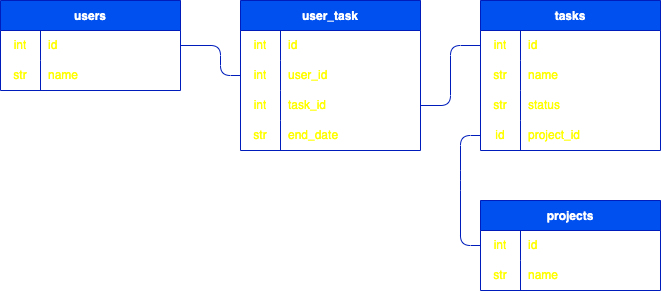

The diagram above was exported from draw.io. Its source (the exported page's mxGraphModel, read from the mxfile embedded in the PNG):
<mxGraphModel dx="385" dy="770" grid="1" gridSize="10" guides="1" tooltips="1" connect="1" arrows="1" fold="1" page="1" pageScale="1" pageWidth="850" pageHeight="1100" math="0" shadow="0">
  <root>
    <mxCell id="0" />
    <mxCell id="1" parent="0" />
    <mxCell id="2" value="users" style="shape=table;startSize=30;container=1;collapsible=0;childLayout=tableLayout;fixedRows=1;rowLines=0;fontStyle=1;fillColor=#0050ef;fontColor=#ffffff;strokeColor=#001DBC;" vertex="1" parent="1">
      <mxGeometry x="80" y="120" width="180" height="90" as="geometry" />
    </mxCell>
    <mxCell id="3" value="" style="shape=tableRow;horizontal=0;startSize=0;swimlaneHead=0;swimlaneBody=0;top=0;left=0;bottom=0;right=0;collapsible=0;dropTarget=0;fillColor=none;points=[[0,0.5],[1,0.5]];portConstraint=eastwest;" vertex="1" parent="2">
      <mxGeometry y="30" width="180" height="30" as="geometry" />
    </mxCell>
    <mxCell id="4" value="int" style="shape=partialRectangle;html=1;whiteSpace=wrap;connectable=0;fillColor=none;top=0;left=0;bottom=0;right=0;overflow=hidden;pointerEvents=1;fontColor=#FFFF00;" vertex="1" parent="3">
      <mxGeometry width="40" height="30" as="geometry">
        <mxRectangle width="40" height="30" as="alternateBounds" />
      </mxGeometry>
    </mxCell>
    <mxCell id="5" value="id" style="shape=partialRectangle;html=1;whiteSpace=wrap;connectable=0;fillColor=none;top=0;left=0;bottom=0;right=0;align=left;spacingLeft=6;overflow=hidden;fontColor=#FFFF00;" vertex="1" parent="3">
      <mxGeometry x="40" width="140" height="30" as="geometry">
        <mxRectangle width="140" height="30" as="alternateBounds" />
      </mxGeometry>
    </mxCell>
    <mxCell id="6" value="" style="shape=tableRow;horizontal=0;startSize=0;swimlaneHead=0;swimlaneBody=0;top=0;left=0;bottom=0;right=0;collapsible=0;dropTarget=0;fillColor=none;points=[[0,0.5],[1,0.5]];portConstraint=eastwest;" vertex="1" parent="2">
      <mxGeometry y="60" width="180" height="30" as="geometry" />
    </mxCell>
    <mxCell id="7" value="str" style="shape=partialRectangle;html=1;whiteSpace=wrap;connectable=0;fillColor=none;top=0;left=0;bottom=0;right=0;overflow=hidden;fontColor=#FFFF00;" vertex="1" parent="6">
      <mxGeometry width="40" height="30" as="geometry">
        <mxRectangle width="40" height="30" as="alternateBounds" />
      </mxGeometry>
    </mxCell>
    <mxCell id="8" value="name" style="shape=partialRectangle;html=1;whiteSpace=wrap;connectable=0;fillColor=none;top=0;left=0;bottom=0;right=0;align=left;spacingLeft=6;overflow=hidden;fontColor=#FFFF00;" vertex="1" parent="6">
      <mxGeometry x="40" width="140" height="30" as="geometry">
        <mxRectangle width="140" height="30" as="alternateBounds" />
      </mxGeometry>
    </mxCell>
    <mxCell id="15" value="tasks" style="shape=table;startSize=30;container=1;collapsible=0;childLayout=tableLayout;fixedRows=1;rowLines=0;fontStyle=1;fillColor=#0050ef;fontColor=#ffffff;strokeColor=#001DBC;" vertex="1" parent="1">
      <mxGeometry x="560" y="120" width="180" height="150" as="geometry" />
    </mxCell>
    <mxCell id="16" value="" style="shape=tableRow;horizontal=0;startSize=0;swimlaneHead=0;swimlaneBody=0;top=0;left=0;bottom=0;right=0;collapsible=0;dropTarget=0;fillColor=none;points=[[0,0.5],[1,0.5]];portConstraint=eastwest;" vertex="1" parent="15">
      <mxGeometry y="30" width="180" height="30" as="geometry" />
    </mxCell>
    <mxCell id="17" value="int" style="shape=partialRectangle;html=1;whiteSpace=wrap;connectable=0;fillColor=none;top=0;left=0;bottom=0;right=0;overflow=hidden;pointerEvents=1;fontColor=#FFFF00;" vertex="1" parent="16">
      <mxGeometry width="40" height="30" as="geometry">
        <mxRectangle width="40" height="30" as="alternateBounds" />
      </mxGeometry>
    </mxCell>
    <mxCell id="18" value="id" style="shape=partialRectangle;html=1;whiteSpace=wrap;connectable=0;fillColor=none;top=0;left=0;bottom=0;right=0;align=left;spacingLeft=6;overflow=hidden;fontColor=#FFFF00;" vertex="1" parent="16">
      <mxGeometry x="40" width="140" height="30" as="geometry">
        <mxRectangle width="140" height="30" as="alternateBounds" />
      </mxGeometry>
    </mxCell>
    <mxCell id="19" value="" style="shape=tableRow;horizontal=0;startSize=0;swimlaneHead=0;swimlaneBody=0;top=0;left=0;bottom=0;right=0;collapsible=0;dropTarget=0;fillColor=none;points=[[0,0.5],[1,0.5]];portConstraint=eastwest;" vertex="1" parent="15">
      <mxGeometry y="60" width="180" height="30" as="geometry" />
    </mxCell>
    <mxCell id="20" value="str" style="shape=partialRectangle;html=1;whiteSpace=wrap;connectable=0;fillColor=none;top=0;left=0;bottom=0;right=0;overflow=hidden;fontColor=#FFFF00;" vertex="1" parent="19">
      <mxGeometry width="40" height="30" as="geometry">
        <mxRectangle width="40" height="30" as="alternateBounds" />
      </mxGeometry>
    </mxCell>
    <mxCell id="21" value="name" style="shape=partialRectangle;html=1;whiteSpace=wrap;connectable=0;fillColor=none;top=0;left=0;bottom=0;right=0;align=left;spacingLeft=6;overflow=hidden;fontColor=#FFFF00;" vertex="1" parent="19">
      <mxGeometry x="40" width="140" height="30" as="geometry">
        <mxRectangle width="140" height="30" as="alternateBounds" />
      </mxGeometry>
    </mxCell>
    <mxCell id="51" style="shape=tableRow;horizontal=0;startSize=0;swimlaneHead=0;swimlaneBody=0;top=0;left=0;bottom=0;right=0;collapsible=0;dropTarget=0;fillColor=none;points=[[0,0.5],[1,0.5]];portConstraint=eastwest;" vertex="1" parent="15">
      <mxGeometry y="90" width="180" height="30" as="geometry" />
    </mxCell>
    <mxCell id="52" value="str" style="shape=partialRectangle;html=1;whiteSpace=wrap;connectable=0;fillColor=none;top=0;left=0;bottom=0;right=0;overflow=hidden;fontColor=#FFFF00;" vertex="1" parent="51">
      <mxGeometry width="40" height="30" as="geometry">
        <mxRectangle width="40" height="30" as="alternateBounds" />
      </mxGeometry>
    </mxCell>
    <mxCell id="53" value="status" style="shape=partialRectangle;html=1;whiteSpace=wrap;connectable=0;fillColor=none;top=0;left=0;bottom=0;right=0;align=left;spacingLeft=6;overflow=hidden;fontColor=#FFFF00;" vertex="1" parent="51">
      <mxGeometry x="40" width="140" height="30" as="geometry">
        <mxRectangle width="140" height="30" as="alternateBounds" />
      </mxGeometry>
    </mxCell>
    <mxCell id="22" value="" style="shape=tableRow;horizontal=0;startSize=0;swimlaneHead=0;swimlaneBody=0;top=0;left=0;bottom=0;right=0;collapsible=0;dropTarget=0;fillColor=none;points=[[0,0.5],[1,0.5]];portConstraint=eastwest;" vertex="1" parent="15">
      <mxGeometry y="120" width="180" height="30" as="geometry" />
    </mxCell>
    <mxCell id="23" value="id" style="shape=partialRectangle;html=1;whiteSpace=wrap;connectable=0;fillColor=none;top=0;left=0;bottom=0;right=0;overflow=hidden;fontColor=#FFFF00;" vertex="1" parent="22">
      <mxGeometry width="40" height="30" as="geometry">
        <mxRectangle width="40" height="30" as="alternateBounds" />
      </mxGeometry>
    </mxCell>
    <mxCell id="24" value="project_id" style="shape=partialRectangle;html=1;whiteSpace=wrap;connectable=0;fillColor=none;top=0;left=0;bottom=0;right=0;align=left;spacingLeft=6;overflow=hidden;fontColor=#FFFF00;" vertex="1" parent="22">
      <mxGeometry x="40" width="140" height="30" as="geometry">
        <mxRectangle width="140" height="30" as="alternateBounds" />
      </mxGeometry>
    </mxCell>
    <mxCell id="25" value="user_task" style="shape=table;startSize=30;container=1;collapsible=0;childLayout=tableLayout;fixedRows=1;rowLines=0;fontStyle=1;fillColor=#0050ef;fontColor=#ffffff;strokeColor=#001DBC;" vertex="1" parent="1">
      <mxGeometry x="320" y="120" width="180" height="150" as="geometry" />
    </mxCell>
    <mxCell id="26" value="" style="shape=tableRow;horizontal=0;startSize=0;swimlaneHead=0;swimlaneBody=0;top=0;left=0;bottom=0;right=0;collapsible=0;dropTarget=0;fillColor=none;points=[[0,0.5],[1,0.5]];portConstraint=eastwest;" vertex="1" parent="25">
      <mxGeometry y="30" width="180" height="30" as="geometry" />
    </mxCell>
    <mxCell id="27" value="int" style="shape=partialRectangle;html=1;whiteSpace=wrap;connectable=0;fillColor=none;top=0;left=0;bottom=0;right=0;overflow=hidden;pointerEvents=1;fontColor=#FFFF00;" vertex="1" parent="26">
      <mxGeometry width="40" height="30" as="geometry">
        <mxRectangle width="40" height="30" as="alternateBounds" />
      </mxGeometry>
    </mxCell>
    <mxCell id="28" value="id" style="shape=partialRectangle;html=1;whiteSpace=wrap;connectable=0;fillColor=none;top=0;left=0;bottom=0;right=0;align=left;spacingLeft=6;overflow=hidden;fontColor=#FFFF00;" vertex="1" parent="26">
      <mxGeometry x="40" width="140" height="30" as="geometry">
        <mxRectangle width="140" height="30" as="alternateBounds" />
      </mxGeometry>
    </mxCell>
    <mxCell id="29" value="" style="shape=tableRow;horizontal=0;startSize=0;swimlaneHead=0;swimlaneBody=0;top=0;left=0;bottom=0;right=0;collapsible=0;dropTarget=0;fillColor=none;points=[[0,0.5],[1,0.5]];portConstraint=eastwest;" vertex="1" parent="25">
      <mxGeometry y="60" width="180" height="30" as="geometry" />
    </mxCell>
    <mxCell id="30" value="int" style="shape=partialRectangle;html=1;whiteSpace=wrap;connectable=0;fillColor=none;top=0;left=0;bottom=0;right=0;overflow=hidden;fontColor=#FFFF00;" vertex="1" parent="29">
      <mxGeometry width="40" height="30" as="geometry">
        <mxRectangle width="40" height="30" as="alternateBounds" />
      </mxGeometry>
    </mxCell>
    <mxCell id="31" value="user_id" style="shape=partialRectangle;html=1;whiteSpace=wrap;connectable=0;fillColor=none;top=0;left=0;bottom=0;right=0;align=left;spacingLeft=6;overflow=hidden;fontColor=#FFFF00;" vertex="1" parent="29">
      <mxGeometry x="40" width="140" height="30" as="geometry">
        <mxRectangle width="140" height="30" as="alternateBounds" />
      </mxGeometry>
    </mxCell>
    <mxCell id="32" value="" style="shape=tableRow;horizontal=0;startSize=0;swimlaneHead=0;swimlaneBody=0;top=0;left=0;bottom=0;right=0;collapsible=0;dropTarget=0;fillColor=none;points=[[0,0.5],[1,0.5]];portConstraint=eastwest;" vertex="1" parent="25">
      <mxGeometry y="90" width="180" height="30" as="geometry" />
    </mxCell>
    <mxCell id="33" value="int" style="shape=partialRectangle;html=1;whiteSpace=wrap;connectable=0;fillColor=none;top=0;left=0;bottom=0;right=0;overflow=hidden;fontColor=#FFFF00;" vertex="1" parent="32">
      <mxGeometry width="40" height="30" as="geometry">
        <mxRectangle width="40" height="30" as="alternateBounds" />
      </mxGeometry>
    </mxCell>
    <mxCell id="34" value="task_id" style="shape=partialRectangle;html=1;whiteSpace=wrap;connectable=0;fillColor=none;top=0;left=0;bottom=0;right=0;align=left;spacingLeft=6;overflow=hidden;fontColor=#FFFF00;" vertex="1" parent="32">
      <mxGeometry x="40" width="140" height="30" as="geometry">
        <mxRectangle width="140" height="30" as="alternateBounds" />
      </mxGeometry>
    </mxCell>
    <mxCell id="35" style="shape=tableRow;horizontal=0;startSize=0;swimlaneHead=0;swimlaneBody=0;top=0;left=0;bottom=0;right=0;collapsible=0;dropTarget=0;fillColor=none;points=[[0,0.5],[1,0.5]];portConstraint=eastwest;" vertex="1" parent="25">
      <mxGeometry y="120" width="180" height="30" as="geometry" />
    </mxCell>
    <mxCell id="36" value="str" style="shape=partialRectangle;html=1;whiteSpace=wrap;connectable=0;fillColor=none;top=0;left=0;bottom=0;right=0;overflow=hidden;fontColor=#FFFF00;" vertex="1" parent="35">
      <mxGeometry width="40" height="30" as="geometry">
        <mxRectangle width="40" height="30" as="alternateBounds" />
      </mxGeometry>
    </mxCell>
    <mxCell id="37" value="end_date" style="shape=partialRectangle;html=1;whiteSpace=wrap;connectable=0;fillColor=none;top=0;left=0;bottom=0;right=0;align=left;spacingLeft=6;overflow=hidden;fontColor=#FFFF00;" vertex="1" parent="35">
      <mxGeometry x="40" width="140" height="30" as="geometry">
        <mxRectangle width="140" height="30" as="alternateBounds" />
      </mxGeometry>
    </mxCell>
    <mxCell id="38" value="projects" style="shape=table;startSize=30;container=1;collapsible=0;childLayout=tableLayout;fixedRows=1;rowLines=0;fontStyle=1;fillColor=#0050ef;fontColor=#ffffff;strokeColor=#001DBC;" vertex="1" parent="1">
      <mxGeometry x="560" y="320" width="180" height="90" as="geometry" />
    </mxCell>
    <mxCell id="39" value="" style="shape=tableRow;horizontal=0;startSize=0;swimlaneHead=0;swimlaneBody=0;top=0;left=0;bottom=0;right=0;collapsible=0;dropTarget=0;fillColor=none;points=[[0,0.5],[1,0.5]];portConstraint=eastwest;" vertex="1" parent="38">
      <mxGeometry y="30" width="180" height="30" as="geometry" />
    </mxCell>
    <mxCell id="40" value="int" style="shape=partialRectangle;html=1;whiteSpace=wrap;connectable=0;fillColor=none;top=0;left=0;bottom=0;right=0;overflow=hidden;pointerEvents=1;fontColor=#FFFF00;" vertex="1" parent="39">
      <mxGeometry width="40" height="30" as="geometry">
        <mxRectangle width="40" height="30" as="alternateBounds" />
      </mxGeometry>
    </mxCell>
    <mxCell id="41" value="id" style="shape=partialRectangle;html=1;whiteSpace=wrap;connectable=0;fillColor=none;top=0;left=0;bottom=0;right=0;align=left;spacingLeft=6;overflow=hidden;fontColor=#FFFF00;" vertex="1" parent="39">
      <mxGeometry x="40" width="140" height="30" as="geometry">
        <mxRectangle width="140" height="30" as="alternateBounds" />
      </mxGeometry>
    </mxCell>
    <mxCell id="42" value="" style="shape=tableRow;horizontal=0;startSize=0;swimlaneHead=0;swimlaneBody=0;top=0;left=0;bottom=0;right=0;collapsible=0;dropTarget=0;fillColor=none;points=[[0,0.5],[1,0.5]];portConstraint=eastwest;" vertex="1" parent="38">
      <mxGeometry y="60" width="180" height="30" as="geometry" />
    </mxCell>
    <mxCell id="43" value="str" style="shape=partialRectangle;html=1;whiteSpace=wrap;connectable=0;fillColor=none;top=0;left=0;bottom=0;right=0;overflow=hidden;fontColor=#FFFF00;" vertex="1" parent="42">
      <mxGeometry width="40" height="30" as="geometry">
        <mxRectangle width="40" height="30" as="alternateBounds" />
      </mxGeometry>
    </mxCell>
    <mxCell id="44" value="name" style="shape=partialRectangle;html=1;whiteSpace=wrap;connectable=0;fillColor=none;top=0;left=0;bottom=0;right=0;align=left;spacingLeft=6;overflow=hidden;fontColor=#FFFF00;" vertex="1" parent="42">
      <mxGeometry x="40" width="140" height="30" as="geometry">
        <mxRectangle width="140" height="30" as="alternateBounds" />
      </mxGeometry>
    </mxCell>
    <mxCell id="48" style="edgeStyle=none;html=1;exitX=1;exitY=0.5;exitDx=0;exitDy=0;entryX=0;entryY=0.5;entryDx=0;entryDy=0;endArrow=none;endFill=0;fillColor=#0050ef;strokeColor=#001DBC;" edge="1" parent="1" source="3" target="29">
      <mxGeometry relative="1" as="geometry">
        <Array as="points">
          <mxPoint x="300" y="165" />
          <mxPoint x="300" y="195" />
        </Array>
      </mxGeometry>
    </mxCell>
    <mxCell id="49" style="edgeStyle=none;html=1;exitX=0;exitY=0.5;exitDx=0;exitDy=0;entryX=1;entryY=0.5;entryDx=0;entryDy=0;endArrow=none;endFill=0;fillColor=#0050ef;strokeColor=#001DBC;" edge="1" parent="1" source="16" target="32">
      <mxGeometry relative="1" as="geometry">
        <Array as="points">
          <mxPoint x="530" y="165" />
          <mxPoint x="530" y="225" />
        </Array>
      </mxGeometry>
    </mxCell>
    <mxCell id="50" style="edgeStyle=none;html=1;exitX=0;exitY=0.5;exitDx=0;exitDy=0;entryX=0;entryY=0.5;entryDx=0;entryDy=0;endArrow=none;endFill=0;fillColor=#0050ef;strokeColor=#001DBC;" edge="1" parent="1" source="39" target="22">
      <mxGeometry relative="1" as="geometry">
        <Array as="points">
          <mxPoint x="540" y="365" />
          <mxPoint x="540" y="300" />
          <mxPoint x="540" y="255" />
        </Array>
      </mxGeometry>
    </mxCell>
  </root>
</mxGraphModel>